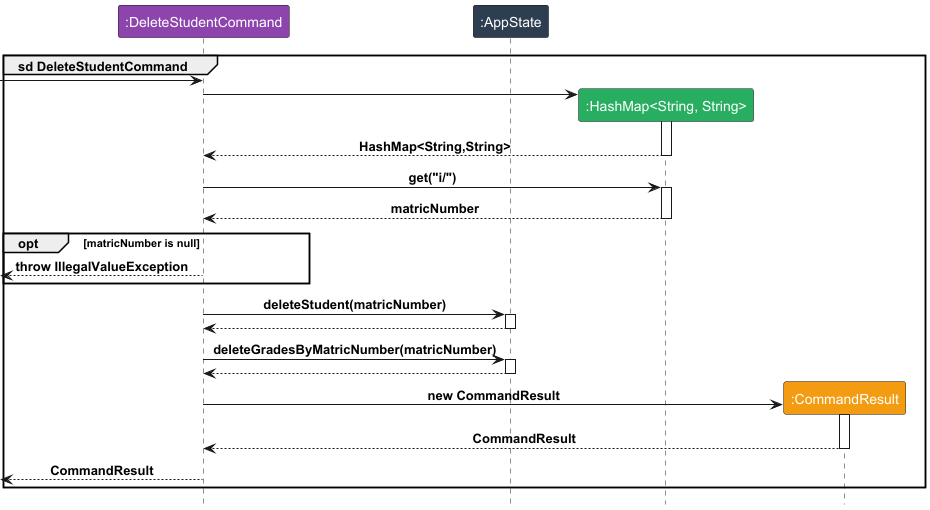

The diagram above was rendered by PlantUML. Its source (embedded in the PNG):
@startuml
!include Style.puml
group sd DeleteStudentCommand
participant ":DeleteStudentCommand" as C LOGIC_COLOR_3
participant ":AppState" as A LOGIC_COLOR_2
participant ":HashMap<String, String>" as H LOGIC_COLOR_7
participant ":CommandResult" as R LOGIC_COLOR_8

[-> C
create H
C -> H
activate H
C <-- H : HashMap<String,String>
deactivate H
C -> H : get("i/")
activate H
C <-- H : matricNumber
deactivate H

opt matricNumber is null
[<--C : throw IllegalValueException
end

C -> A : deleteStudent(matricNumber)
activate A
C <-- A
deactivate A

C -> A : deleteGradesByMatricNumber(matricNumber)
activate A
C <-- A
deactivate A

create R
C -> R : new CommandResult
activate R
C <-- R : CommandResult
deactivate R

[<-- C : CommandResult
end
@enduml